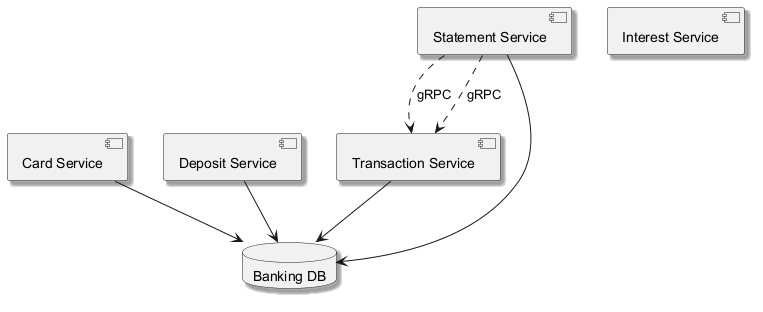

The diagram above was rendered by PlantUML. Its source (embedded in the PNG):
@startuml
skinparam backgroundColor #FFFFFF
skinparam classBackgroundColor #F3E5F5
skinparam classBorderColor #6A1B9A
skinparam shadowing true
component "Card Service" as C_CardService
component "Deposit Service" as C_DepositService
component "Transaction Service" as C_TransactionService
component "Interest Service" as C_InterestService
component "Statement Service" as C_StatementService
database "Banking DB" as DB_banking
C_CardService --> DB_banking
C_DepositService --> DB_banking
C_TransactionService --> DB_banking
C_StatementService --> DB_banking
C_StatementService ..> C_TransactionService : gRPC
C_StatementService ..> C_TransactionService : gRPC
@enduml